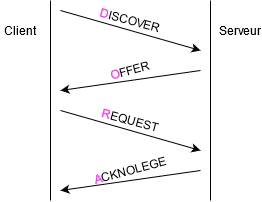

The diagram above was exported from draw.io. Its source (the exported page's mxGraphModel, read from the mxfile embedded in the PNG):
<mxGraphModel dx="383" dy="626" grid="1" gridSize="10" guides="1" tooltips="1" connect="1" arrows="1" fold="1" page="1" pageScale="1" pageWidth="1920" pageHeight="1200" math="0" shadow="0">
  <root>
    <mxCell id="0" />
    <mxCell id="1" parent="0" />
    <mxCell id="sFqYMj53yh5C-rvm4MuX-1" value="" style="endArrow=none;html=1;" edge="1" parent="1">
      <mxGeometry width="50" height="50" relative="1" as="geometry">
        <mxPoint x="480" y="320" as="sourcePoint" />
        <mxPoint x="480" y="120" as="targetPoint" />
      </mxGeometry>
    </mxCell>
    <mxCell id="sFqYMj53yh5C-rvm4MuX-2" value="" style="endArrow=none;html=1;" edge="1" parent="1">
      <mxGeometry width="50" height="50" relative="1" as="geometry">
        <mxPoint x="640" y="320" as="sourcePoint" />
        <mxPoint x="640" y="120" as="targetPoint" />
      </mxGeometry>
    </mxCell>
    <mxCell id="sFqYMj53yh5C-rvm4MuX-3" value="Client" style="text;html=1;strokeColor=none;fillColor=none;align=center;verticalAlign=middle;whiteSpace=wrap;rounded=0;" vertex="1" parent="1">
      <mxGeometry x="430" y="140" width="40" height="20" as="geometry" />
    </mxCell>
    <mxCell id="sFqYMj53yh5C-rvm4MuX-4" value="Serveur" style="text;html=1;strokeColor=none;fillColor=none;align=center;verticalAlign=middle;whiteSpace=wrap;rounded=0;" vertex="1" parent="1">
      <mxGeometry x="650" y="140" width="40" height="20" as="geometry" />
    </mxCell>
    <mxCell id="sFqYMj53yh5C-rvm4MuX-5" value="" style="endArrow=classic;html=1;" edge="1" parent="1">
      <mxGeometry width="50" height="50" relative="1" as="geometry">
        <mxPoint x="490" y="130" as="sourcePoint" />
        <mxPoint x="630" y="170" as="targetPoint" />
      </mxGeometry>
    </mxCell>
    <mxCell id="sFqYMj53yh5C-rvm4MuX-6" value="" style="endArrow=classic;html=1;" edge="1" parent="1">
      <mxGeometry width="50" height="50" relative="1" as="geometry">
        <mxPoint x="630" y="190" as="sourcePoint" />
        <mxPoint x="490" y="210" as="targetPoint" />
      </mxGeometry>
    </mxCell>
    <mxCell id="sFqYMj53yh5C-rvm4MuX-7" value="" style="endArrow=classic;html=1;" edge="1" parent="1">
      <mxGeometry width="50" height="50" relative="1" as="geometry">
        <mxPoint x="629.9999999999999" y="290" as="sourcePoint" />
        <mxPoint x="489.9999999999999" y="310" as="targetPoint" />
      </mxGeometry>
    </mxCell>
    <mxCell id="sFqYMj53yh5C-rvm4MuX-8" value="" style="endArrow=classic;html=1;" edge="1" parent="1">
      <mxGeometry width="50" height="50" relative="1" as="geometry">
        <mxPoint x="489.9999999999999" y="230" as="sourcePoint" />
        <mxPoint x="629.9999999999999" y="270" as="targetPoint" />
      </mxGeometry>
    </mxCell>
    <mxCell id="sFqYMj53yh5C-rvm4MuX-9" value="&lt;font color=&quot;#FF33FF&quot;&gt;D&lt;/font&gt;ISCOVER" style="text;html=1;strokeColor=none;fillColor=none;align=center;verticalAlign=middle;whiteSpace=wrap;rounded=0;rotation=15;" vertex="1" parent="1">
      <mxGeometry x="540" y="130" width="40" height="20" as="geometry" />
    </mxCell>
    <mxCell id="sFqYMj53yh5C-rvm4MuX-10" value="&lt;font color=&quot;#FF33FF&quot;&gt;R&lt;/font&gt;EQUEST" style="text;html=1;strokeColor=none;fillColor=none;align=center;verticalAlign=middle;whiteSpace=wrap;rounded=0;rotation=15;" vertex="1" parent="1">
      <mxGeometry x="540" y="230" width="40" height="20" as="geometry" />
    </mxCell>
    <mxCell id="sFqYMj53yh5C-rvm4MuX-11" value="&lt;font color=&quot;#FF33FF&quot;&gt;O&lt;/font&gt;FFER" style="text;html=1;strokeColor=none;fillColor=none;align=center;verticalAlign=middle;whiteSpace=wrap;rounded=0;rotation=-15;" vertex="1" parent="1">
      <mxGeometry x="540" y="180" width="40" height="20" as="geometry" />
    </mxCell>
    <mxCell id="sFqYMj53yh5C-rvm4MuX-12" value="&lt;font color=&quot;#FF33FF&quot;&gt;A&lt;/font&gt;CKNOLEGE" style="text;html=1;strokeColor=none;fillColor=none;align=center;verticalAlign=middle;whiteSpace=wrap;rounded=0;rotation=-15;" vertex="1" parent="1">
      <mxGeometry x="540" y="280" width="40" height="20" as="geometry" />
    </mxCell>
  </root>
</mxGraphModel>